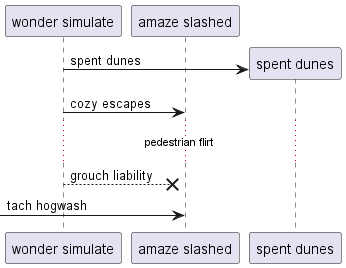

The diagram above was rendered by PlantUML. Its source (embedded in the PNG):
@startuml
participant "wonder simulate" as 0
participant "amaze slashed" as 1
create participant "spent dunes" as 2
0 -> 2 : spent dunes
0 -> 1: cozy escapes
...pedestrian flirt...
0 -->x 1: grouch liability
 [-> 1: tach hogwash
@enduml